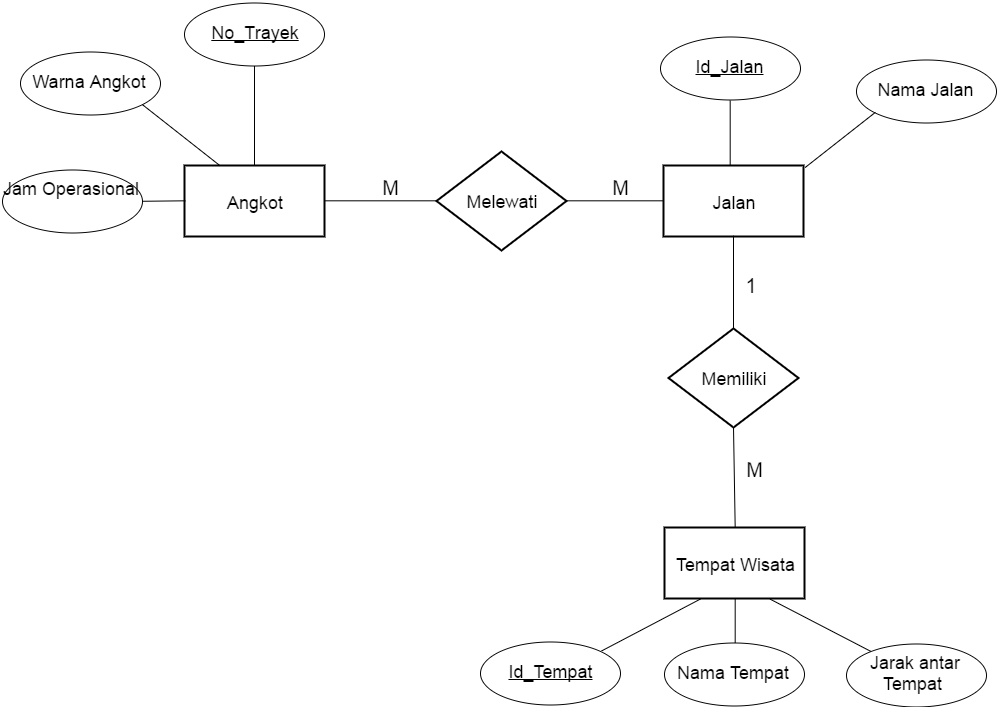

The diagram above was exported from draw.io. Its source (the exported page's mxGraphModel, read from the mxfile embedded in the PNG):
<mxGraphModel dx="3051" dy="1095" grid="1" gridSize="10" guides="1" tooltips="1" connect="1" arrows="1" fold="1" page="1" pageScale="1" pageWidth="826" pageHeight="1169" background="#ffffff" math="0" shadow="0">
  <root>
    <mxCell id="0" />
    <mxCell id="1" parent="0" />
    <mxCell id="2" value="&lt;font style=&quot;font-size: 18px&quot;&gt;Angkot&lt;/font&gt;" style="strokeWidth=2;whiteSpace=wrap;html=1;align=center;fontSize=20;" vertex="1" parent="1">
      <mxGeometry x="1070" y="643" width="140" height="71" as="geometry" />
    </mxCell>
    <mxCell id="3" value="&lt;font style=&quot;font-size: 18px&quot;&gt;Melewati&lt;/font&gt;" style="shape=rhombus;strokeWidth=2;fontSize=17;perimeter=rhombusPerimeter;whiteSpace=wrap;html=1;align=center;" vertex="1" parent="1">
      <mxGeometry x="1322" y="629" width="130" height="99" as="geometry" />
    </mxCell>
    <mxCell id="4" value="" style="edgeStyle=orthogonalEdgeStyle;rounded=0;html=1;jettySize=auto;orthogonalLoop=1;fontSize=20;endArrow=none;endFill=0;entryX=0.5;entryY=0;exitX=0.5;exitY=1;" edge="1" target="13" parent="1">
      <mxGeometry x="1582" y="538" as="geometry">
        <mxPoint x="1616.3333333333335" y="633.8333333333335" as="targetPoint" />
        <Array as="points">
          <mxPoint x="1616" y="643" />
        </Array>
        <mxPoint x="1615.666666666667" y="578.3333333333335" as="sourcePoint" />
      </mxGeometry>
    </mxCell>
    <mxCell id="5" value="M" style="text;html=1;strokeColor=none;fillColor=none;align=center;verticalAlign=middle;whiteSpace=wrap;overflow=hidden;fontSize=20;" vertex="1" parent="1">
      <mxGeometry x="1256" y="654" width="40" height="20" as="geometry" />
    </mxCell>
    <mxCell id="6" value="M" style="text;html=1;strokeColor=none;fillColor=none;align=center;verticalAlign=middle;whiteSpace=wrap;overflow=hidden;fontSize=20;" vertex="1" parent="1">
      <mxGeometry x="1486" y="654" width="40" height="20" as="geometry" />
    </mxCell>
    <mxCell id="7" value="1" style="text;html=1;strokeColor=none;fillColor=none;align=center;verticalAlign=middle;whiteSpace=wrap;overflow=hidden;fontSize=20;" vertex="1" parent="1">
      <mxGeometry x="1616" y="752" width="40" height="20" as="geometry" />
    </mxCell>
    <mxCell id="8" value="M" style="text;html=1;strokeColor=none;fillColor=none;align=center;verticalAlign=middle;whiteSpace=wrap;overflow=hidden;fontSize=20;" vertex="1" parent="1">
      <mxGeometry x="1620" y="936" width="40" height="20" as="geometry" />
    </mxCell>
    <mxCell id="9" value="" style="edgeStyle=none;rounded=0;html=1;endArrow=none;endFill=0;jettySize=auto;orthogonalLoop=1;" edge="1" source="10" target="2" parent="1">
      <mxGeometry x="1140" y="543" as="geometry" />
    </mxCell>
    <mxCell id="10" value="&lt;font style=&quot;font-size: 18px&quot;&gt;&lt;u&gt;No_Trayek&lt;/u&gt;&lt;/font&gt;" style="ellipse;whiteSpace=wrap;html=1;" vertex="1" parent="1">
      <mxGeometry x="1070" y="480" width="140" height="63" as="geometry" />
    </mxCell>
    <mxCell id="11" value="" style="endArrow=none;html=1;entryX=1;entryY=1;exitX=0.25;exitY=0;endFill=0;" edge="1" source="2" target="20" parent="1">
      <mxGeometry x="1027.3333333333335" y="581.6666666666667" width="50" height="50" as="geometry">
        <mxPoint x="782" y="509" as="sourcePoint" />
        <mxPoint x="1059" y="568" as="targetPoint" />
      </mxGeometry>
    </mxCell>
    <mxCell id="12" value="" style="endArrow=none;html=1;entryX=1;entryY=0.5;exitX=0;exitY=0.5;endFill=0;" edge="1" source="2" parent="1">
      <mxGeometry x="1069" y="578" width="50" height="50" as="geometry">
        <mxPoint x="1115.2857142857142" y="652.2857142857142" as="sourcePoint" />
        <mxPoint x="1024.411764705882" y="678.8235294117646" as="targetPoint" />
      </mxGeometry>
    </mxCell>
    <mxCell id="13" value="&lt;font style=&quot;font-size: 18px&quot;&gt;Jalan&lt;/font&gt;" style="strokeWidth=2;whiteSpace=wrap;html=1;align=center;fontSize=20;" vertex="1" parent="1">
      <mxGeometry x="1549" y="643" width="140" height="71" as="geometry" />
    </mxCell>
    <mxCell id="14" value="" style="endArrow=none;html=1;entryX=0;entryY=0.5;endFill=0;exitX=1;exitY=0.5;" edge="1" source="2" target="3" parent="1">
      <mxGeometry x="1079" y="588" width="50" height="50" as="geometry">
        <mxPoint x="1242" y="709" as="sourcePoint" />
        <mxPoint x="1038" y="687.1666666666667" as="targetPoint" />
      </mxGeometry>
    </mxCell>
    <mxCell id="15" value="" style="endArrow=none;html=1;endFill=0;exitX=1;exitY=0.5;entryX=0;entryY=0.5;" edge="1" source="3" target="13" parent="1">
      <mxGeometry x="1316" y="589" width="50" height="50" as="geometry">
        <mxPoint x="1447" y="678.6666666666667" as="sourcePoint" />
        <mxPoint x="1502" y="689" as="targetPoint" />
      </mxGeometry>
    </mxCell>
    <mxCell id="16" value="&lt;font style=&quot;font-size: 18px&quot;&gt;Memiliki&lt;/font&gt;" style="shape=rhombus;strokeWidth=2;fontSize=17;perimeter=rhombusPerimeter;whiteSpace=wrap;html=1;align=center;" vertex="1" parent="1">
      <mxGeometry x="1554" y="806" width="130" height="99" as="geometry" />
    </mxCell>
    <mxCell id="17" value="&lt;font style=&quot;font-size: 18px&quot;&gt;Tempat Wisata&lt;/font&gt;" style="strokeWidth=2;whiteSpace=wrap;html=1;align=center;fontSize=20;" vertex="1" parent="1">
      <mxGeometry x="1550" y="1005" width="140" height="71" as="geometry" />
    </mxCell>
    <mxCell id="18" value="" style="endArrow=none;html=1;endFill=0;exitX=0.5;exitY=0;entryX=0.5;entryY=1;" edge="1" source="16" target="13" parent="1">
      <mxGeometry x="1326" y="599" width="50" height="50" as="geometry">
        <mxPoint x="1455" y="688.8235294117646" as="sourcePoint" />
        <mxPoint x="1558.5294117647059" y="688.8235294117646" as="targetPoint" />
      </mxGeometry>
    </mxCell>
    <mxCell id="19" value="" style="endArrow=none;html=1;endFill=0;exitX=0.5;exitY=0;entryX=0.5;entryY=1;" edge="1" source="17" target="16" parent="1">
      <mxGeometry x="1336" y="609" width="50" height="50" as="geometry">
        <mxPoint x="1629.1176470588234" y="815.8823529411766" as="sourcePoint" />
        <mxPoint x="1629.1176470588234" y="724.1176470588236" as="targetPoint" />
      </mxGeometry>
    </mxCell>
    <mxCell id="20" value="&lt;font style=&quot;font-size: 18px&quot;&gt;Warna Angkot&lt;/font&gt;" style="ellipse;whiteSpace=wrap;html=1;" vertex="1" parent="1">
      <mxGeometry x="906" y="529" width="140" height="63" as="geometry" />
    </mxCell>
    <mxCell id="21" value="&lt;u&gt;&lt;font style=&quot;font-size: 18px&quot;&gt;Id_Jalan&lt;/font&gt;&lt;/u&gt;" style="ellipse;whiteSpace=wrap;html=1;" vertex="1" parent="1">
      <mxGeometry x="1546" y="514" width="140" height="63" as="geometry" />
    </mxCell>
    <mxCell id="22" value="&lt;font style=&quot;font-size: 18px&quot;&gt;Nama Jalan&lt;/font&gt;" style="ellipse;whiteSpace=wrap;html=1;" vertex="1" parent="1">
      <mxGeometry x="1742" y="537" width="140" height="63" as="geometry" />
    </mxCell>
    <mxCell id="23" value="" style="endArrow=none;html=1;endFill=0;exitX=1.017;exitY=0.032;entryX=0;entryY=1;exitPerimeter=0;" edge="1" source="13" target="22" parent="1">
      <mxGeometry x="1336" y="609" width="50" height="50" as="geometry">
        <mxPoint x="1630" y="816" as="sourcePoint" />
        <mxPoint x="1629" y="724" as="targetPoint" />
      </mxGeometry>
    </mxCell>
    <mxCell id="24" value="&lt;u&gt;&lt;font style=&quot;font-size: 18px&quot;&gt;Id_Tempat&lt;/font&gt;&lt;/u&gt;" style="ellipse;whiteSpace=wrap;html=1;" vertex="1" parent="1">
      <mxGeometry x="1366" y="1119" width="140" height="63" as="geometry" />
    </mxCell>
    <mxCell id="25" value="&lt;font style=&quot;font-size: 18px&quot;&gt;Nama Tempat&lt;/font&gt;" style="ellipse;whiteSpace=wrap;html=1;" vertex="1" parent="1">
      <mxGeometry x="1550" y="1120" width="140" height="63" as="geometry" />
    </mxCell>
    <mxCell id="26" value="" style="endArrow=none;html=1;endFill=0;exitX=0.5;exitY=1;entryX=0.5;entryY=0;" edge="1" source="17" target="25" parent="1">
      <mxGeometry x="1356" y="629" width="50" height="50" as="geometry">
        <mxPoint x="1709" y="681" as="sourcePoint" />
        <mxPoint x="1782" y="631" as="targetPoint" />
      </mxGeometry>
    </mxCell>
    <mxCell id="27" value="" style="endArrow=none;html=1;endFill=0;exitX=0.25;exitY=1;entryX=1;entryY=0;" edge="1" source="17" target="24" parent="1">
      <mxGeometry x="1366" y="639" width="50" height="50" as="geometry">
        <mxPoint x="1665" y="1086" as="sourcePoint" />
        <mxPoint x="1716" y="1161" as="targetPoint" />
      </mxGeometry>
    </mxCell>
    <mxCell id="28" value="&lt;font style=&quot;font-size: 18px&quot;&gt;Jarak antar Tempat&amp;nbsp;&lt;/font&gt;" style="ellipse;whiteSpace=wrap;html=1;" vertex="1" parent="1">
      <mxGeometry x="1732" y="1121" width="140" height="63" as="geometry" />
    </mxCell>
    <mxCell id="29" value="&lt;font style=&quot;font-size: 18px&quot;&gt;Jam Operasional&lt;/font&gt;" style="ellipse;whiteSpace=wrap;html=1;" vertex="1" parent="1">
      <mxGeometry x="888" y="647" width="140" height="63" as="geometry" />
    </mxCell>
    <mxCell id="30" value="" style="endArrow=none;html=1;endFill=0;exitX=0.75;exitY=1;" edge="1" source="17" target="28" parent="1">
      <mxGeometry x="1366" y="639" width="50" height="50" as="geometry">
        <mxPoint x="1630.1724137931037" y="1086.2758620689656" as="sourcePoint" />
        <mxPoint x="1630.1724137931037" y="1129.7241379310344" as="targetPoint" />
      </mxGeometry>
    </mxCell>
  </root>
</mxGraphModel>